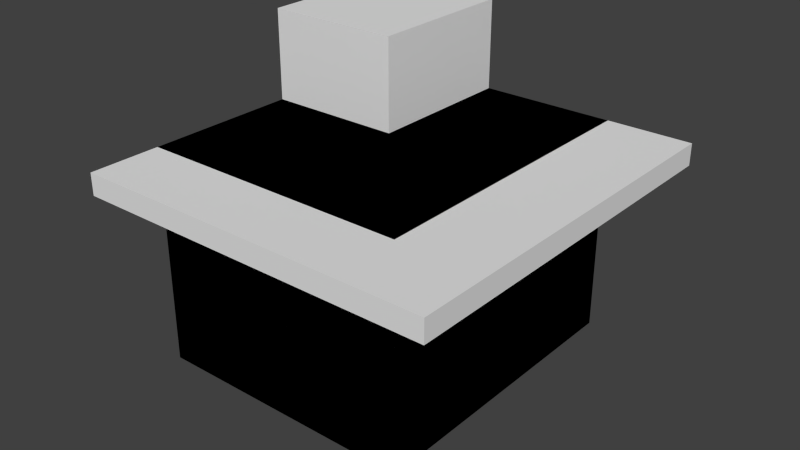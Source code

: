 # Source: helipad_final.blend  (saved by Blender 2.69.0; exported with 4.5.12 LTS)
import bpy
from mathutils import Matrix  # noqa: F401  (used for matrix-valued properties, if any)

bpy.ops.wm.read_factory_settings(use_empty=True)
scene = bpy.context.scene
scene.name = 'Scene'

# ---- collections
col_collection_1 = bpy.data.collections.new('Collection 1'); scene.collection.children.link(col_collection_1)

# ---- materials (node trees are filled in below, after node groups)
mat_material = bpy.data.materials.new('Material')
mat_material.alpha_threshold = 0.0
mat_material.use_transparent_shadow = False
mat_material.roughness = 0.5
mat_material.line_color = (0.0, 0.0, 0.0, 1.0)

# ---- material node trees

# ---- world
world_world = bpy.data.worlds.new('World'); scene.world = world_world
world_world.color = (0.05088, 0.05088, 0.05088)
world_world.use_sun_shadow = False
world_world.sun_shadow_jitter_overblur = 0.0
world_world.cycles.sampling_method = 'MANUAL'
world_world.cycles.sample_map_resolution = 256

# ---- meshes
me_cube = bpy.data.meshes.new('Cube')
me_cube.from_pydata([(-1.0, 1.0, 0.01008), (1.0, 1.0, 2.449), (-1.0, -1.0, 2.449), (-1.0, 1.0, 2.449), (1.0, 1.0, 0.01008), (1.0, -1.0, 0.01008), (-1.0, -1.0, 0.01008), (1.0, 1.0, 2.212), (-1.0, -1.0, 2.212), (-1.0, 1.0, 2.212), (1.626, 1.0, 2.449), (1.626, -1.0, 2.449), (1.626, 1.0, 2.212), (1.626, -1.0, 2.212), (1.0, -1.459, 2.449), (-1.0, -1.459, 2.449), (-1.0, -1.459, 2.212), (1.0, -1.0, 2.449), (1.0, -1.0, 2.212), (1.0, -1.459, 2.212), (1.626, -1.459, 2.449), (1.626, -1.459, 2.212), (1.0, -5.364e-07, 2.449), (-5.364e-07, -1.0, 2.449), (2.384e-07, 1.0, 2.449), (-1.0, 1.788e-07, 2.449), (-1.49e-07, -1.788e-07, 2.449), (-1.0, 1.0, 3.449), (2.384e-07, 1.0, 3.449), (-1.0, 1.788e-07, 3.449), (-1.49e-07, -1.788e-07, 3.449), (-1.0, 1.0, 0.01008), (-1.0, 1.0, 0.01008), (-1.0, 1.0, 0.01008), (-1.0, 1.0, 0.01008), (-1.0, 1.0, 2.449), (-1.0, 1.0, 2.449), (-1.0, 1.0, 2.449), (-1.0, 1.0, 2.449), (-1.0, 1.0, 2.449), (-1.0, 1.0, 2.449), (1.0, 1.0, 2.449), (1.0, 1.0, 2.449), (1.0, 1.0, 2.449), (1.0, 1.0, 2.449), (1.0, 1.0, 2.449), (1.0, 1.0, 2.449), (-1.0, -1.0, 2.449), (-1.0, -1.0, 2.449), (-1.0, -1.0, 2.449), (-1.0, -1.0, 2.449), (-1.0, -1.0, 2.449), (-1.0, -1.0, 2.449), (1.0, 1.0, 0.01008), (1.0, 1.0, 0.01008), (1.0, 1.0, 0.01008), (1.0, 1.0, 0.01008), (1.0, -1.0, 0.01008), (1.0, -1.0, 0.01008), (1.0, -1.0, 0.01008), (1.0, -1.0, 0.01008), (-1.0, -1.0, 0.01008), (-1.0, -1.0, 0.01008), (-1.0, -1.0, 0.01008), (-1.0, -1.0, 0.01008), (1.0, 1.0, 2.212), (1.0, 1.0, 2.212), (1.0, 1.0, 2.212), (1.0, 1.0, 2.212), (-1.0, -1.0, 2.212), (-1.0, -1.0, 2.212), (-1.0, -1.0, 2.212), (-1.0, -1.0, 2.212), (-1.0, 1.0, 2.212), (-1.0, 1.0, 2.212), (-1.0, 1.0, 2.212), (1.626, 1.0, 2.212), (1.626, 1.0, 2.212), (1.626, 1.0, 2.449), (1.626, 1.0, 2.449), (1.626, -1.0, 2.212), (1.626, -1.0, 2.212), (1.626, -1.0, 2.212), (1.626, -1.0, 2.212), (1.626, -1.0, 2.449), (1.626, -1.0, 2.449), (1.626, -1.0, 2.449), (1.626, -1.0, 2.449), (-1.0, -1.459, 2.212), (-1.0, -1.459, 2.212), (-1.0, -1.459, 2.449), (-1.0, -1.459, 2.449), (1.0, -1.459, 2.449), (1.0, -1.459, 2.449), (1.0, -1.459, 2.449), (1.0, -1.459, 2.212), (1.0, -1.459, 2.212), (1.0, -1.459, 2.212), (1.0, -1.0, 2.212), (1.0, -1.0, 2.212), (1.0, -1.0, 2.212), (1.0, -1.0, 2.212), (1.0, -1.0, 2.212), (1.626, -1.459, 2.212), (1.626, -1.459, 2.212), (1.626, -1.459, 2.449), (1.626, -1.459, 2.449), (2.384e-07, 1.0, 3.449), (2.384e-07, 1.0, 3.449), (-1.0, 1.0, 3.449), (-1.0, 1.0, 3.449), (-1.0, 1.788e-07, 3.449), (-1.0, 1.788e-07, 3.449), (-1.49e-07, -1.788e-07, 3.449), (-1.49e-07, -1.788e-07, 3.449), (-1.49e-07, -1.788e-07, 2.449), (-1.49e-07, -1.788e-07, 2.449), (-1.49e-07, -1.788e-07, 2.449), (-1.49e-07, -1.788e-07, 2.449), (1.0, -1.0, 2.449), (1.0, -1.0, 2.449), (1.0, -1.0, 2.449), (1.0, -1.0, 2.449), (1.0, -1.0, 2.449), (1.0, -1.0, 2.449), (1.0, -1.0, 2.449), (1.0, -5.364e-07, 2.449), (1.0, -5.364e-07, 2.449), (2.384e-07, 1.0, 2.449), (2.384e-07, 1.0, 2.449), (2.384e-07, 1.0, 2.449), (-5.364e-07, -1.0, 2.449), (-5.364e-07, -1.0, 2.449), (-1.0, 1.788e-07, 2.449), (-1.0, 1.788e-07, 2.449), (-1.0, 1.788e-07, 2.449)], [], [(12, 10, 84, 80), (28, 27, 29, 30), (56, 33, 63, 59), (1, 120, 2, 35), (4, 5, 119, 41), (57, 6, 47, 123), (62, 0, 3, 51), (44, 39, 31, 54), (115, 133, 49, 23), (17, 18, 13, 11), (69, 48, 25, 36, 9), (7, 53, 32, 73), (55, 67, 99, 58), (60, 100, 8, 61), (64, 71, 74, 34), (42, 66, 75, 37, 24), (43, 22, 121, 85, 78), (101, 65, 76, 81), (68, 45, 79, 77), (96, 14, 15, 16), (70, 98, 19, 88), (50, 72, 89, 90), (122, 131, 52, 91, 92), (93, 95, 21, 20), (82, 86, 105, 103), (125, 94, 106, 87), (97, 102, 83, 104), (126, 117, 132, 124), (46, 128, 116, 127), (26, 129, 107, 113), (134, 118, 114, 111), (130, 38, 109, 108), (40, 135, 112, 110)])
me_cube.materials.append(mat_material)
me_cube.use_remesh_preserve_volume = False
me_cube.use_remesh_preserve_attributes = False
me_cube.use_mirror_vertex_groups = False
me_cube.update()

# ---- objects
ob_cube = bpy.data.objects.new('Cube', me_cube)

# ---- transforms, parenting, visibility, modifiers, constraints
ob_cube.location = (0.0, 0.0, 0.0)
ob_cube.scale = (4.5, 5.1, 3.0)
ob_cube.lock_rotations_4d = False
ob_cube.empty_display_type = 'ARROWS'
ob_cube.lineart.crease_threshold = 0.0

# ---- collection membership
col_collection_1.objects.link(ob_cube)

# ---- scene / render settings (as saved in the file)
scene.frame_start = 1; scene.frame_end = 250; scene.frame_set(1)
scene.render.engine = 'BLENDER_EEVEE_NEXT'
scene.render.image_settings.color_mode = 'RGB'
scene.render.image_settings.compression = 90
scene.render.resolution_percentage = 50
scene.render.dither_intensity = 0.0
scene.cycles.use_denoising = False
scene.cycles.samples = 10
scene.cycles.sampling_pattern = 'TABULATED_SOBOL'
scene.cycles.light_sampling_threshold = 0.0
scene.cycles.use_adaptive_sampling = False
scene.cycles.use_light_tree = False
scene.cycles.blur_glossy = 0.0
scene.cycles.volume_bounces = 1
scene.cycles.pixel_filter_type = 'GAUSSIAN'
scene.cycles.sample_clamp_indirect = 0.0
scene.view_settings.view_transform = 'Standard'
bpy.context.view_layer.update()

# ---- added for rendering (the .blend has no active camera and no usable light): camera, sun
cam_auto = bpy.data.cameras.new('AutoCamera')
cam_auto.lens = 50.0
cam_auto.sensor_width = 36.0
cam_auto.clip_end = 1000.0
ob_auto_camera = bpy.data.objects.new('AutoCamera', cam_auto)
scene.collection.objects.link(ob_auto_camera)
ob_auto_camera.location = (19.9893, -23.4682, 20.0546)
ob_auto_camera.rotation_euler = (1.09748, -7.21219e-08, 0.694738)
scene.camera = ob_auto_camera
light_auto_sun = bpy.data.lights.new('AutoSun', 'SUN')
light_auto_sun.energy = 3.0
light_auto_sun.angle = 0.0523599
ob_auto_sun = bpy.data.objects.new('AutoSun', light_auto_sun)
scene.collection.objects.link(ob_auto_sun)
ob_auto_sun.rotation_euler = (0.872665, 0.174533, 0.523599)
bpy.context.view_layer.update()
